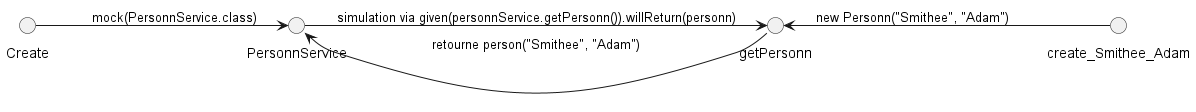

The diagram above was rendered by PlantUML. Its source (embedded in the PNG):
@startuml
left to right direction
circle Create
circle PersonnService
circle getPersonn
circle create_Smithee_Adam
Create --> PersonnService : " mock(PersonnService.class)"
PersonnService --> getPersonn : "simulation via given(personnService.getPersonn()).willReturn(personn)"
getPersonn <-- create_Smithee_Adam : "new Personn("Smithee", "Adam")"
getPersonn --> PersonnService : "retourne person("Smithee", "Adam")"
@enduml